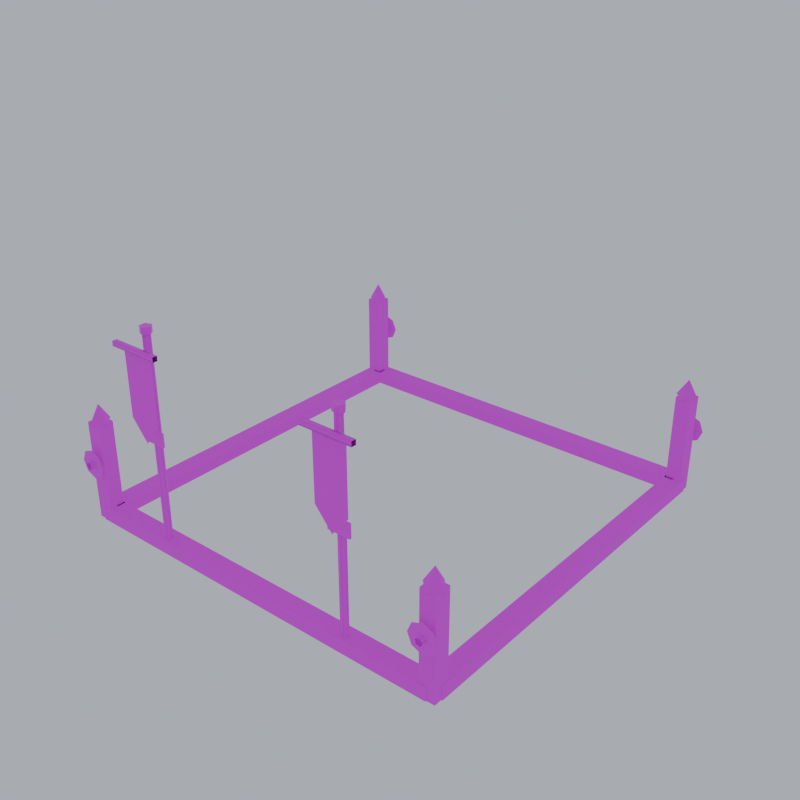 # Source: upgrade_kit.blend  (saved by Blender 5.2.45; exported with 4.5.12 LTS)
import bpy
from mathutils import Matrix  # noqa: F401  (used for matrix-valued properties, if any)

bpy.ops.wm.read_factory_settings(use_empty=True)
scene = bpy.context.scene
scene.name = 'Scene'

# ---- images (referenced by path relative to the original .blend; pixels are not part of the script)
import os
ASSET_DIR = os.environ.get("B2B_ASSET_DIR", "")  # directory of the original .blend (textures are referenced by path, not embedded)
HERE = os.path.dirname(os.path.abspath(__file__))  # packed textures are extracted next to this script under _unpacked/

def load_image(name, relpath, width, height, colorspace="sRGB"):
    """Load a texture the original file referenced (path relative to the .blend, or extracted next to this script)."""
    p = next((c for c in (os.path.join(HERE, relpath), os.path.join(ASSET_DIR, relpath)) if relpath and os.path.exists(c)), "")
    if p:
        img = bpy.data.images.load(p, check_existing=True)
        img.name = name
    else:  # same state as the original file: an image datablock whose file is absent (Cycles renders it pink)
        img = bpy.data.images.new(name, width, height)
        img.source = "FILE"
        img.filepath = "//" + (relpath or name)
    img.colorspace_settings.name = colorspace
    return img
img_pe_wooddark = load_image('PE_WoodDark', 'PE_WoodDark.png', 1024, 1024, 'sRGB')
img_pe_woodlight = load_image('PE_WoodLight', 'PE_WoodLight.png', 1024, 1024, 'sRGB')
img_team_trim = load_image('TEAM_Trim', 'TEAM_Trim.png', 1024, 1024, 'sRGB')
img_pe_iron = load_image('PE_Iron', 'PE_Iron.png', 1024, 1024, 'sRGB')
img_pe_gold = load_image('PE_Gold', 'PE_Gold.png', 1024, 1024, 'sRGB')
img_banner_vikings_png = load_image('banner_vikings.png', 'banner_vikings.png', 1024, 1024, 'sRGB')

# ---- materials (node trees are filled in below, after node groups)
mat_pe_wooddark = bpy.data.materials.new('PE_WoodDark')
mat_pe_woodlight = bpy.data.materials.new('PE_WoodLight')
mat_team_trim = bpy.data.materials.new('TEAM_Trim')
mat_pe_iron = bpy.data.materials.new('PE_Iron')
mat_pe_gold = bpy.data.materials.new('PE_Gold')
mat_pe_banner_vikings = bpy.data.materials.new('PE_Banner_vikings')

# ---- material node trees
mat_pe_wooddark.use_nodes = True; mat_pe_wooddark.node_tree.nodes.clear()
_N = mat_pe_wooddark.node_tree.nodes; _L = mat_pe_wooddark.node_tree.links
n0 = _N.new('ShaderNodeOutputMaterial'); n0.name = 'Material Output'; n0.location = (0, 0)
n1 = _N.new('ShaderNodeBsdfPrincipled'); n1.name = 'Principled BSDF'; n1.location = (0, 0)
n1.inputs[2].default_value = 0.9
n1.inputs[10].default_value = 0.005
n2 = _N.new('ShaderNodeTexImage'); n2.name = 'Image Texture'; n2.location = (0, 0)
n2.image = img_pe_wooddark
n2.interpolation = 'Closest'
_L.new(n2.outputs[0], n1.inputs[0])
_L.new(n1.outputs[0], n0.inputs[0])
n0.is_active_output = True
mat_pe_woodlight.use_nodes = True; mat_pe_woodlight.node_tree.nodes.clear()
_N = mat_pe_woodlight.node_tree.nodes; _L = mat_pe_woodlight.node_tree.links
n0 = _N.new('ShaderNodeOutputMaterial'); n0.name = 'Material Output'; n0.location = (0, 0)
n1 = _N.new('ShaderNodeBsdfPrincipled'); n1.name = 'Principled BSDF'; n1.location = (0, 0)
n1.inputs[2].default_value = 0.9
n1.inputs[10].default_value = 0.005
n2 = _N.new('ShaderNodeTexImage'); n2.name = 'Image Texture'; n2.location = (0, 0)
n2.image = img_pe_woodlight
n2.interpolation = 'Closest'
_L.new(n2.outputs[0], n1.inputs[0])
_L.new(n1.outputs[0], n0.inputs[0])
n0.is_active_output = True
mat_team_trim.use_nodes = True; mat_team_trim.node_tree.nodes.clear()
_N = mat_team_trim.node_tree.nodes; _L = mat_team_trim.node_tree.links
n0 = _N.new('ShaderNodeOutputMaterial'); n0.name = 'Material Output'; n0.location = (0, 0)
n1 = _N.new('ShaderNodeBsdfPrincipled'); n1.name = 'Principled BSDF'; n1.location = (0, 0)
n1.inputs[2].default_value = 0.8
n1.inputs[10].default_value = 0.005
n2 = _N.new('ShaderNodeTexImage'); n2.name = 'Image Texture'; n2.location = (0, 0)
n2.image = img_team_trim
n2.interpolation = 'Closest'
_L.new(n2.outputs[0], n1.inputs[0])
_L.new(n1.outputs[0], n0.inputs[0])
n0.is_active_output = True
mat_pe_iron.use_nodes = True; mat_pe_iron.node_tree.nodes.clear()
_N = mat_pe_iron.node_tree.nodes; _L = mat_pe_iron.node_tree.links
n0 = _N.new('ShaderNodeOutputMaterial'); n0.name = 'Material Output'; n0.location = (0, 0)
n1 = _N.new('ShaderNodeBsdfPrincipled'); n1.name = 'Principled BSDF'; n1.location = (0, 0)
n1.inputs[1].default_value = 0.6
n1.inputs[10].default_value = 0.005
n2 = _N.new('ShaderNodeTexImage'); n2.name = 'Image Texture'; n2.location = (0, 0)
n2.image = img_pe_iron
n2.interpolation = 'Closest'
_L.new(n2.outputs[0], n1.inputs[0])
_L.new(n1.outputs[0], n0.inputs[0])
n0.is_active_output = True
mat_pe_gold.use_nodes = True; mat_pe_gold.node_tree.nodes.clear()
_N = mat_pe_gold.node_tree.nodes; _L = mat_pe_gold.node_tree.links
n0 = _N.new('ShaderNodeOutputMaterial'); n0.name = 'Material Output'; n0.location = (0, 0)
n1 = _N.new('ShaderNodeBsdfPrincipled'); n1.name = 'Principled BSDF'; n1.location = (0, 0)
n1.inputs[1].default_value = 0.8
n1.inputs[2].default_value = 0.35
n1.inputs[10].default_value = 0.005
n2 = _N.new('ShaderNodeTexImage'); n2.name = 'Image Texture'; n2.location = (0, 0)
n2.image = img_pe_gold
n2.interpolation = 'Closest'
_L.new(n2.outputs[0], n1.inputs[0])
_L.new(n1.outputs[0], n0.inputs[0])
n0.is_active_output = True
mat_pe_banner_vikings.use_nodes = True; mat_pe_banner_vikings.node_tree.nodes.clear()
_N = mat_pe_banner_vikings.node_tree.nodes; _L = mat_pe_banner_vikings.node_tree.links
n0 = _N.new('ShaderNodeOutputMaterial'); n0.name = 'Material Output'; n0.location = (0, 0)
n1 = _N.new('ShaderNodeBsdfPrincipled'); n1.name = 'Principled BSDF'; n1.location = (0, 0)
n1.inputs[2].default_value = 0.95
n1.inputs[10].default_value = 0.005
n2 = _N.new('ShaderNodeTexImage'); n2.name = 'Image Texture'; n2.location = (0, 0)
n2.image = img_banner_vikings_png
n2.interpolation = 'Closest'
_L.new(n2.outputs[0], n1.inputs[0])
_L.new(n1.outputs[0], n0.inputs[0])
n0.is_active_output = True

# ---- world
world_pe_previewworld = bpy.data.worlds.new('PE_PreviewWorld'); scene.world = world_pe_previewworld
world_pe_previewworld.use_nodes = True; world_pe_previewworld.node_tree.nodes.clear()
_N = world_pe_previewworld.node_tree.nodes; _L = world_pe_previewworld.node_tree.links
n0 = _N.new('ShaderNodeBackground'); n0.name = 'Background'; n0.location = (-200, 100)
n0.inputs[0].default_value = (0.6, 0.65, 0.74, 1.0)
n0.inputs[1].default_value = 0.8
n1 = _N.new('ShaderNodeOutputWorld'); n1.name = 'World Output'; n1.location = (200, 100)
_L.new(n0.outputs[0], n1.inputs[0])
n1.is_active_output = True

# ---- meshes
me_upgrade_kit_vikings = bpy.data.meshes.new('upgrade_kit_vikings')
me_upgrade_kit_vikings.from_pydata([(-1.72, -1.8, 0.0), (1.72, -1.8, 0.0), (1.72, -1.8, 0.12), (-1.72, -1.8, 0.12), (1.72, -1.64, 0.0), (-1.72, -1.64, 0.0), (-1.72, -1.64, 0.12), (1.72, -1.64, 0.12), (-1.72, -1.64, 0.0), (-1.72, -1.8, 0.0), (-1.72, -1.8, 0.12), (-1.72, -1.64, 0.12), (1.72, -1.8, 0.0), (1.72, -1.64, 0.0), (1.72, -1.64, 0.12), (1.72, -1.8, 0.12), (-1.72, -1.8, 0.12), (1.72, -1.8, 0.12), (1.72, -1.64, 0.12), (-1.72, -1.64, 0.12), (-1.72, 1.64, 0.0), (1.72, 1.64, 0.0), (1.72, 1.64, 0.12), (-1.72, 1.64, 0.12), (1.72, 1.8, 0.0), (-1.72, 1.8, 0.0), (-1.72, 1.8, 0.12), (1.72, 1.8, 0.12), (-1.72, 1.8, 0.0), (-1.72, 1.64, 0.0), (-1.72, 1.64, 0.12), (-1.72, 1.8, 0.12), (1.72, 1.64, 0.0), (1.72, 1.8, 0.0), (1.72, 1.8, 0.12), (1.72, 1.64, 0.12), (-1.72, 1.64, 0.12), (1.72, 1.64, 0.12), (1.72, 1.8, 0.12), (-1.72, 1.8, 0.12), (-1.8, -1.72, 0.0), (-1.64, -1.72, 0.0), (-1.64, -1.72, 0.12), (-1.8, -1.72, 0.12), (-1.64, 1.72, 0.0), (-1.8, 1.72, 0.0), (-1.8, 1.72, 0.12), (-1.64, 1.72, 0.12), (-1.8, 1.72, 0.0), (-1.8, -1.72, 0.0), (-1.8, -1.72, 0.12), (-1.8, 1.72, 0.12), (-1.64, -1.72, 0.0), (-1.64, 1.72, 0.0), (-1.64, 1.72, 0.12), (-1.64, -1.72, 0.12), (-1.8, -1.72, 0.12), (-1.64, -1.72, 0.12), (-1.64, 1.72, 0.12), (-1.8, 1.72, 0.12), (1.64, -1.72, 0.0), (1.8, -1.72, 0.0), (1.8, -1.72, 0.12), (1.64, -1.72, 0.12), (1.8, 1.72, 0.0), (1.64, 1.72, 0.0), (1.64, 1.72, 0.12), (1.8, 1.72, 0.12), (1.64, 1.72, 0.0), (1.64, -1.72, 0.0), (1.64, -1.72, 0.12), (1.64, 1.72, 0.12), (1.8, -1.72, 0.0), (1.8, 1.72, 0.0), (1.8, 1.72, 0.12), (1.8, -1.72, 0.12), (1.64, -1.72, 0.12), (1.8, -1.72, 0.12), (1.8, 1.72, 0.12), (1.64, 1.72, 0.12), (-1.79, -1.79, 0.0), (-1.65, -1.79, 0.0), (-1.65, -1.79, 0.9), (-1.79, -1.79, 0.9), (-1.65, -1.65, 0.0), (-1.79, -1.65, 0.0), (-1.79, -1.65, 0.9), (-1.65, -1.65, 0.9), (-1.79, -1.65, 0.0), (-1.79, -1.79, 0.0), (-1.79, -1.79, 0.9), (-1.79, -1.65, 0.9), (-1.65, -1.79, 0.0), (-1.65, -1.65, 0.0), (-1.65, -1.65, 0.9), (-1.65, -1.79, 0.9), (-1.79, -1.79, 0.9), (-1.65, -1.79, 0.9), (-1.65, -1.65, 0.9), (-1.79, -1.65, 0.9), (-1.62, -1.72, 0.9), (-1.72, -1.62, 0.9), (-1.72, -1.72, 1.06), (-1.72, -1.62, 0.9), (-1.82, -1.72, 0.9), (-1.72, -1.72, 1.06), (-1.82, -1.72, 0.9), (-1.72, -1.82, 0.9), (-1.72, -1.72, 1.06), (-1.72, -1.82, 0.9), (-1.62, -1.72, 0.9), (-1.72, -1.72, 1.06), (-1.812, -1.84, 0.4581), (-1.72, -1.84, 0.42), (-1.628, -1.84, 0.4581), (-1.59, -1.84, 0.55), (-1.628, -1.84, 0.6419), (-1.72, -1.84, 0.68), (-1.812, -1.84, 0.6419), (-1.85, -1.84, 0.55), (-1.743, -1.84, 0.527), (-1.743, -1.88, 0.527), (-1.705, -1.84, 0.521), (-1.705, -1.88, 0.521), (-1.688, -1.84, 0.5551), (-1.688, -1.88, 0.5551), (-1.715, -1.84, 0.5821), (-1.715, -1.88, 0.5821), (-1.749, -1.84, 0.5648), (-1.749, -1.88, 0.5648), (-1.79, 1.65, 0.0), (-1.65, 1.65, 0.0), (-1.65, 1.65, 0.9), (-1.79, 1.65, 0.9), (-1.65, 1.79, 0.0), (-1.79, 1.79, 0.0), (-1.79, 1.79, 0.9), (-1.65, 1.79, 0.9), (-1.79, 1.79, 0.0), (-1.79, 1.65, 0.0), (-1.79, 1.65, 0.9), (-1.79, 1.79, 0.9), (-1.65, 1.65, 0.0), (-1.65, 1.79, 0.0), (-1.65, 1.79, 0.9), (-1.65, 1.65, 0.9), (-1.79, 1.65, 0.9), (-1.65, 1.65, 0.9), (-1.65, 1.79, 0.9), (-1.79, 1.79, 0.9), (-1.62, 1.72, 0.9), (-1.72, 1.82, 0.9), (-1.72, 1.72, 1.06), (-1.72, 1.82, 0.9), (-1.82, 1.72, 0.9), (-1.72, 1.72, 1.06), (-1.82, 1.72, 0.9), (-1.72, 1.62, 0.9), (-1.72, 1.72, 1.06), (-1.72, 1.62, 0.9), (-1.62, 1.72, 0.9), (-1.72, 1.72, 1.06), (-1.628, 1.84, 0.4581), (-1.72, 1.84, 0.42), (-1.812, 1.84, 0.4581), (-1.85, 1.84, 0.55), (-1.812, 1.84, 0.6419), (-1.72, 1.84, 0.68), (-1.628, 1.84, 0.6419), (-1.59, 1.84, 0.55), (-1.697, 1.84, 0.573), (-1.697, 1.88, 0.573), (-1.691, 1.84, 0.5352), (-1.691, 1.88, 0.5352), (-1.725, 1.84, 0.5179), (-1.725, 1.88, 0.5179), (-1.752, 1.84, 0.5449), (-1.752, 1.88, 0.5449), (-1.735, 1.84, 0.579), (-1.735, 1.88, 0.579), (1.65, -1.79, 0.0), (1.79, -1.79, 0.0), (1.79, -1.79, 0.9), (1.65, -1.79, 0.9), (1.79, -1.65, 0.0), (1.65, -1.65, 0.0), (1.65, -1.65, 0.9), (1.79, -1.65, 0.9), (1.65, -1.65, 0.0), (1.65, -1.79, 0.0), (1.65, -1.79, 0.9), (1.65, -1.65, 0.9), (1.79, -1.79, 0.0), (1.79, -1.65, 0.0), (1.79, -1.65, 0.9), (1.79, -1.79, 0.9), (1.65, -1.79, 0.9), (1.79, -1.79, 0.9), (1.79, -1.65, 0.9), (1.65, -1.65, 0.9), (1.82, -1.72, 0.9), (1.72, -1.62, 0.9), (1.72, -1.72, 1.06), (1.72, -1.62, 0.9), (1.62, -1.72, 0.9), (1.72, -1.72, 1.06), (1.62, -1.72, 0.9), (1.72, -1.82, 0.9), (1.72, -1.72, 1.06), (1.72, -1.82, 0.9), (1.82, -1.72, 0.9), (1.72, -1.72, 1.06), (1.628, -1.84, 0.4581), (1.72, -1.84, 0.42), (1.812, -1.84, 0.4581), (1.85, -1.84, 0.55), (1.812, -1.84, 0.6419), (1.72, -1.84, 0.68), (1.628, -1.84, 0.6419), (1.59, -1.84, 0.55), (1.697, -1.84, 0.527), (1.697, -1.88, 0.527), (1.735, -1.84, 0.521), (1.735, -1.88, 0.521), (1.752, -1.84, 0.5551), (1.752, -1.88, 0.5551), (1.725, -1.84, 0.5821), (1.725, -1.88, 0.5821), (1.691, -1.84, 0.5648), (1.691, -1.88, 0.5648), (1.65, 1.65, 0.0), (1.79, 1.65, 0.0), (1.79, 1.65, 0.9), (1.65, 1.65, 0.9), (1.79, 1.79, 0.0), (1.65, 1.79, 0.0), (1.65, 1.79, 0.9), (1.79, 1.79, 0.9), (1.65, 1.79, 0.0), (1.65, 1.65, 0.0), (1.65, 1.65, 0.9), (1.65, 1.79, 0.9), (1.79, 1.65, 0.0), (1.79, 1.79, 0.0), (1.79, 1.79, 0.9), (1.79, 1.65, 0.9), (1.65, 1.65, 0.9), (1.79, 1.65, 0.9), (1.79, 1.79, 0.9), (1.65, 1.79, 0.9), (1.82, 1.72, 0.9), (1.72, 1.82, 0.9), (1.72, 1.72, 1.06), (1.72, 1.82, 0.9), (1.62, 1.72, 0.9), (1.72, 1.72, 1.06), (1.62, 1.72, 0.9), (1.72, 1.62, 0.9), (1.72, 1.72, 1.06), (1.72, 1.62, 0.9), (1.82, 1.72, 0.9), (1.72, 1.72, 1.06), (1.812, 1.84, 0.4581), (1.72, 1.84, 0.42), (1.628, 1.84, 0.4581), (1.59, 1.84, 0.55), (1.628, 1.84, 0.6419), (1.72, 1.84, 0.68), (1.812, 1.84, 0.6419), (1.85, 1.84, 0.55), (1.743, 1.84, 0.573), (1.743, 1.88, 0.573), (1.749, 1.84, 0.5352), (1.749, 1.88, 0.5352), (1.715, 1.84, 0.5179), (1.715, 1.88, 0.5179), (1.688, 1.84, 0.5449), (1.688, 1.88, 0.5449), (1.705, 1.84, 0.579), (1.705, 1.88, 0.579), (-0.915, -1.74, 0.0), (-0.9392, -1.707, 0.0), (-0.9783, -1.719, 0.0), (-0.9783, -1.761, 0.0), (-0.9392, -1.773, 0.0), (-0.915, -1.74, 1.9), (-0.9392, -1.707, 1.9), (-0.9783, -1.719, 1.9), (-0.9783, -1.761, 1.9), (-0.9392, -1.773, 1.9), (-0.915, -1.74, 1.9), (-0.9392, -1.707, 1.9), (-0.9783, -1.719, 1.9), (-0.9783, -1.761, 1.9), (-0.9392, -1.773, 1.9), (-0.9, -1.74, 1.9), (-0.9345, -1.692, 1.9), (-0.9905, -1.711, 1.9), (-0.9905, -1.769, 1.9), (-0.9345, -1.788, 1.9), (-0.9, -1.74, 1.96), (-0.9345, -1.692, 1.96), (-0.9905, -1.711, 1.96), (-0.9905, -1.769, 1.96), (-0.9345, -1.788, 1.96), (-0.9, -1.74, 1.96), (-0.9345, -1.692, 1.96), (-0.9905, -1.711, 1.96), (-0.9905, -1.769, 1.96), (-0.9345, -1.788, 1.96), (-0.8, -1.84, 1.2), (-1.1, -1.84, 1.2), (-1.1, -1.84, 1.8), (-0.8, -1.84, 1.8), (-0.8, -1.84, 1.2), (-0.95, -1.84, 1.02), (-1.1, -1.84, 1.2), (-0.72, -1.881, 1.779), (-1.18, -1.881, 1.779), (-0.72, -1.881, 1.821), (-1.18, -1.881, 1.821), (-0.72, -1.839, 1.821), (-1.18, -1.839, 1.821), (-0.72, -1.839, 1.779), (-1.18, -1.839, 1.779), (-1.05, -1.78, 0.99), (-0.85, -1.78, 0.99), (-0.85, -1.78, 1.11), (-1.05, -1.78, 1.11), (-0.85, -1.76, 0.99), (-1.05, -1.76, 0.99), (-1.05, -1.76, 1.11), (-0.85, -1.76, 1.11), (-1.05, -1.76, 0.99), (-1.05, -1.78, 0.99), (-1.05, -1.78, 1.11), (-1.05, -1.76, 1.11), (-0.85, -1.78, 0.99), (-0.85, -1.76, 0.99), (-0.85, -1.76, 1.11), (-0.85, -1.78, 1.11), (-1.05, -1.78, 1.11), (-0.85, -1.78, 1.11), (-0.85, -1.76, 1.11), (-1.05, -1.76, 1.11), (0.985, -1.74, 0.0), (0.9608, -1.707, 0.0), (0.9217, -1.719, 0.0), (0.9217, -1.761, 0.0), (0.9608, -1.773, 0.0), (0.985, -1.74, 1.9), (0.9608, -1.707, 1.9), (0.9217, -1.719, 1.9), (0.9217, -1.761, 1.9), (0.9608, -1.773, 1.9), (0.985, -1.74, 1.9), (0.9608, -1.707, 1.9), (0.9217, -1.719, 1.9), (0.9217, -1.761, 1.9), (0.9608, -1.773, 1.9), (1.0, -1.74, 1.9), (0.9655, -1.692, 1.9), (0.9095, -1.711, 1.9), (0.9095, -1.769, 1.9), (0.9655, -1.788, 1.9), (1.0, -1.74, 1.96), (0.9655, -1.692, 1.96), (0.9095, -1.711, 1.96), (0.9095, -1.769, 1.96), (0.9655, -1.788, 1.96), (1.0, -1.74, 1.96), (0.9655, -1.692, 1.96), (0.9095, -1.711, 1.96), (0.9095, -1.769, 1.96), (0.9655, -1.788, 1.96), (1.1, -1.84, 1.2), (0.8, -1.84, 1.2), (0.8, -1.84, 1.8), (1.1, -1.84, 1.8), (1.1, -1.84, 1.2), (0.95, -1.84, 1.02), (0.8, -1.84, 1.2), (1.18, -1.881, 1.779), (0.72, -1.881, 1.779), (1.18, -1.881, 1.821), (0.72, -1.881, 1.821), (1.18, -1.839, 1.821), (0.72, -1.839, 1.821), (1.18, -1.839, 1.779), (0.72, -1.839, 1.779), (0.85, -1.78, 0.99), (1.05, -1.78, 0.99), (1.05, -1.78, 1.11), (0.85, -1.78, 1.11), (1.05, -1.76, 0.99), (0.85, -1.76, 0.99), (0.85, -1.76, 1.11), (1.05, -1.76, 1.11), (0.85, -1.76, 0.99), (0.85, -1.78, 0.99), (0.85, -1.78, 1.11), (0.85, -1.76, 1.11), (1.05, -1.78, 0.99), (1.05, -1.76, 0.99), (1.05, -1.76, 1.11), (1.05, -1.78, 1.11), (0.85, -1.78, 1.11), (1.05, -1.78, 1.11), (1.05, -1.76, 1.11), (0.85, -1.76, 1.11)], [], [(0, 1, 2, 3), (4, 5, 6, 7), (8, 9, 10, 11), (12, 13, 14, 15), (16, 17, 18, 19), (20, 21, 22, 23), (24, 25, 26, 27), (28, 29, 30, 31), (32, 33, 34, 35), (36, 37, 38, 39), (40, 41, 42, 43), (44, 45, 46, 47), (48, 49, 50, 51), (52, 53, 54, 55), (56, 57, 58, 59), (60, 61, 62, 63), (64, 65, 66, 67), (68, 69, 70, 71), (72, 73, 74, 75), (76, 77, 78, 79), (80, 81, 82, 83), (84, 85, 86, 87), (88, 89, 90, 91), (92, 93, 94, 95), (96, 97, 98, 99), (100, 101, 102), (103, 104, 105), (106, 107, 108), (109, 110, 111), (112, 113, 114, 115, 116, 117, 118, 119), (120, 122, 123, 121), (122, 124, 125, 123), (124, 126, 127, 125), (126, 128, 129, 127), (128, 120, 121, 129), (130, 131, 132, 133), (134, 135, 136, 137), (138, 139, 140, 141), (142, 143, 144, 145), (146, 147, 148, 149), (150, 151, 152), (153, 154, 155), (156, 157, 158), (159, 160, 161), (162, 163, 164, 165, 166, 167, 168, 169), (170, 172, 173, 171), (172, 174, 175, 173), (174, 176, 177, 175), (176, 178, 179, 177), (178, 170, 171, 179), (180, 181, 182, 183), (184, 185, 186, 187), (188, 189, 190, 191), (192, 193, 194, 195), (196, 197, 198, 199), (200, 201, 202), (203, 204, 205), (206, 207, 208), (209, 210, 211), (212, 213, 214, 215, 216, 217, 218, 219), (220, 222, 223, 221), (222, 224, 225, 223), (224, 226, 227, 225), (226, 228, 229, 227), (228, 220, 221, 229), (230, 231, 232, 233), (234, 235, 236, 237), (238, 239, 240, 241), (242, 243, 244, 245), (246, 247, 248, 249), (250, 251, 252), (253, 254, 255), (256, 257, 258), (259, 260, 261), (262, 263, 264, 265, 266, 267, 268, 269), (270, 272, 273, 271), (272, 274, 275, 273), (274, 276, 277, 275), (276, 278, 279, 277), (278, 270, 271, 279), (280, 281, 286, 285), (281, 282, 287, 286), (282, 283, 288, 287), (283, 284, 289, 288), (284, 280, 285, 289), (290, 291, 292, 293, 294), (295, 296, 301, 300), (296, 297, 302, 301), (297, 298, 303, 302), (298, 299, 304, 303), (299, 295, 300, 304), (305, 306, 307, 308, 309), (310, 311, 312, 313), (314, 315, 316), (317, 319, 320, 318), (319, 321, 322, 320), (321, 323, 324, 322), (323, 317, 318, 324), (325, 326, 327, 328), (329, 330, 331, 332), (333, 334, 335, 336), (337, 338, 339, 340), (341, 342, 343, 344), (345, 346, 351, 350), (346, 347, 352, 351), (347, 348, 353, 352), (348, 349, 354, 353), (349, 345, 350, 354), (355, 356, 357, 358, 359), (360, 361, 366, 365), (361, 362, 367, 366), (362, 363, 368, 367), (363, 364, 369, 368), (364, 360, 365, 369), (370, 371, 372, 373, 374), (375, 376, 377, 378), (379, 380, 381), (382, 384, 385, 383), (384, 386, 387, 385), (386, 388, 389, 387), (388, 382, 383, 389), (390, 391, 392, 393), (394, 395, 396, 397), (398, 399, 400, 401), (402, 403, 404, 405), (406, 407, 408, 409)])
me_upgrade_kit_vikings.polygons.foreach_set('use_smooth', [0, 0, 0, 0, 0, 0, 0, 0, 0, 0, 0, 0, 0, 0, 0, 0, 0, 0, 0, 0, 0, 0, 0, 0, 0, 1, 1, 1, 1, 0, 1, 1, 1, 1, 1, 0, 0, 0, 0, 0, 1, 1, 1, 1, 0, 1, 1, 1, 1, 1, 0, 0, 0, 0, 0, 1, 1, 1, 1, 0, 1, 1, 1, 1, 1, 0, 0, 0, 0, 0, 1, 1, 1, 1, 0, 1, 1, 1, 1, 1, 1, 1, 1, 1, 1, 0, 1, 1, 1, 1, 1, 0, 0, 0, 1, 1, 1, 1, 0, 0, 0, 0, 0, 1, 1, 1, 1, 1, 0, 1, 1, 1, 1, 1, 0, 0, 0, 1, 1, 1, 1, 0, 0, 0, 0, 0])
me_upgrade_kit_vikings.polygons.foreach_set('material_index', [0, 0, 0, 0, 0, 0, 0, 0, 0, 0, 0, 0, 0, 0, 0, 0, 0, 0, 0, 0, 0, 0, 0, 0, 0, 1, 1, 1, 1, 2, 3, 3, 3, 3, 3, 0, 0, 0, 0, 0, 1, 1, 1, 1, 2, 3, 3, 3, 3, 3, 0, 0, 0, 0, 0, 1, 1, 1, 1, 2, 3, 3, 3, 3, 3, 0, 0, 0, 0, 0, 1, 1, 1, 1, 2, 3, 3, 3, 3, 3, 0, 0, 0, 0, 0, 0, 4, 4, 4, 4, 4, 4, 5, 5, 4, 4, 4, 4, 2, 2, 2, 2, 2, 0, 0, 0, 0, 0, 0, 4, 4, 4, 4, 4, 4, 5, 5, 4, 4, 4, 4, 2, 2, 2, 2, 2])
_uv = me_upgrade_kit_vikings.uv_layers.new(name='UVMap')
_uv.uv.foreach_set('vector', [-0.86, 0.0, 0.86, 0.0, 0.86, 0.06, -0.86, 0.06, -0.86, 0.0, 0.86, 0.0, 0.86, 0.06, -0.86, 0.06, 0.82, 0.0, 0.9, 0.0, 0.9, 0.06, 0.82, 0.06, -0.9, 0.0, -0.82, 0.0, -0.82, 0.06, -0.9, 0.06, -0.86, -0.9, 0.86, -0.9, 0.86, -0.82, -0.86, -0.82, -0.86, 0.0, 0.86, 0.0, 0.86, 0.06, -0.86, 0.06, -0.86, 0.0, 0.86, 0.0, 0.86, 0.06, -0.86, 0.06, -0.9, 0.0, -0.82, 0.0, -0.82, 0.06, -0.9, 0.06, 0.82, 0.0, 0.9, 0.0, 0.9, 0.06, 0.82, 0.06, -0.86, 0.82, 0.86, 0.82, 0.86, 0.9, -0.86, 0.9, -0.9, 0.0, -0.82, 0.0, -0.82, 0.06, -0.9, 0.06, 0.82, 0.0, 0.9, 0.0, 0.9, 0.06, 0.82, 0.06, -0.86, 0.0, 0.86, 0.0, 0.86, 0.06, -0.86, 0.06, -0.86, 0.0, 0.86, 0.0, 0.86, 0.06, -0.86, 0.06, -0.9, -0.86, -0.82, -0.86, -0.82, 0.86, -0.9, 0.86, 0.82, 0.0, 0.9, 0.0, 0.9, 0.06, 0.82, 0.06, -0.9, 0.0, -0.82, 0.0, -0.82, 0.06, -0.9, 0.06, -0.86, 0.0, 0.86, 0.0, 0.86, 0.06, -0.86, 0.06, -0.86, 0.0, 0.86, 0.0, 0.86, 0.06, -0.86, 0.06, 0.82, -0.86, 0.9, -0.86, 0.9, 0.86, 0.82, 0.86, -0.895, 0.0, -0.825, 0.0, -0.825, 0.45, -0.895, 0.45, 0.825, 0.0, 0.895, 0.0, 0.895, 0.45, 0.825, 0.45, 0.825, 0.0, 0.895, 0.0, 0.895, 0.45, 0.825, 0.45, -0.895, 0.0, -0.825, 0.0, -0.825, 0.45, -0.895, 0.45, -0.895, -0.895, -0.825, -0.895, -0.825, -0.825, -0.895, -0.825, 0.0, 0.0, 0.07854, 0.0, 0.03927, 0.09434, 0.07854, 0.0, 0.1571, 0.0, 0.1178, 0.09434, 0.1571, 0.0, 0.2356, 0.0, 0.1963, 0.09434, 0.2356, 0.0, 0.3142, 0.0, 0.2749, 0.09434, -0.906, 0.229, -0.86, 0.21, -0.814, 0.229, -0.795, 0.275, -0.814, 0.321, -0.86, 0.34, -0.906, 0.321, -0.925, 0.275, 0.0, 0.0, 0.0, 0.02042, 0.02, 0.02042, 0.02, 0.0, 0.0, 0.02042, 0.0, 0.04084, 0.02, 0.04084, 0.02, 0.02042, 0.0, 0.04084, 0.0, 0.06126, 0.02, 0.06126, 0.02, 0.04084, 0.0, 0.06126, 0.0, 0.08168, 0.02, 0.08168, 0.02, 0.06126, 0.0, 0.08168, 0.0, 0.1021, 0.02, 0.1021, 0.02, 0.08168, -0.895, 0.0, -0.825, 0.0, -0.825, 0.45, -0.895, 0.45, 0.825, 0.0, 0.895, 0.0, 0.895, 0.45, 0.825, 0.45, -0.895, 0.0, -0.825, 0.0, -0.825, 0.45, -0.895, 0.45, 0.825, 0.0, 0.895, 0.0, 0.895, 0.45, 0.825, 0.45, -0.895, 0.825, -0.825, 0.825, -0.825, 0.895, -0.895, 0.895, 0.0, 0.0, 0.07854, 0.0, 0.03927, 0.09434, 0.07854, 0.0, 0.1571, 0.0, 0.1178, 0.09434, 0.1571, 0.0, 0.2356, 0.0, 0.1963, 0.09434, 0.2356, 0.0, 0.3142, 0.0, 0.2749, 0.09434, 0.814, 0.229, 0.86, 0.21, 0.906, 0.229, 0.925, 0.275, 0.906, 0.321, 0.86, 0.34, 0.814, 0.321, 0.795, 0.275, 0.0, 0.0, 0.0, 0.02042, 0.02, 0.02042, 0.02, 0.0, 0.0, 0.02042, 0.0, 0.04084, 0.02, 0.04084, 0.02, 0.02042, 0.0, 0.04084, 0.0, 0.06126, 0.02, 0.06126, 0.02, 0.04084, 0.0, 0.06126, 0.0, 0.08168, 0.02, 0.08168, 0.02, 0.06126, 0.0, 0.08168, 0.0, 0.1021, 0.02, 0.1021, 0.02, 0.08168, 0.825, 0.0, 0.895, 0.0, 0.895, 0.45, 0.825, 0.45, -0.895, 0.0, -0.825, 0.0, -0.825, 0.45, -0.895, 0.45, 0.825, 0.0, 0.895, 0.0, 0.895, 0.45, 0.825, 0.45, -0.895, 0.0, -0.825, 0.0, -0.825, 0.45, -0.895, 0.45, 0.825, -0.895, 0.895, -0.895, 0.895, -0.825, 0.825, -0.825, 0.0, 0.0, 0.07854, 0.0, 0.03927, 0.09434, 0.07854, 0.0, 0.1571, 0.0, 0.1178, 0.09434, 0.1571, 0.0, 0.2356, 0.0, 0.1963, 0.09434, 0.2356, 0.0, 0.3142, 0.0, 0.2749, 0.09434, 0.814, 0.229, 0.86, 0.21, 0.906, 0.229, 0.925, 0.275, 0.906, 0.321, 0.86, 0.34, 0.814, 0.321, 0.795, 0.275, 0.0, 0.0, 0.0, 0.02042, 0.02, 0.02042, 0.02, 0.0, 0.0, 0.02042, 0.0, 0.04084, 0.02, 0.04084, 0.02, 0.02042, 0.0, 0.04084, 0.0, 0.06126, 0.02, 0.06126, 0.02, 0.04084, 0.0, 0.06126, 0.0, 0.08168, 0.02, 0.08168, 0.02, 0.06126, 0.0, 0.08168, 0.0, 0.1021, 0.02, 0.1021, 0.02, 0.08168, 0.825, 0.0, 0.895, 0.0, 0.895, 0.45, 0.825, 0.45, -0.895, 0.0, -0.825, 0.0, -0.825, 0.45, -0.895, 0.45, -0.895, 0.0, -0.825, 0.0, -0.825, 0.45, -0.895, 0.45, 0.825, 0.0, 0.895, 0.0, 0.895, 0.45, 0.825, 0.45, 0.825, 0.825, 0.895, 0.825, 0.895, 0.895, 0.825, 0.895, 0.0, 0.0, 0.07854, 0.0, 0.03927, 0.09434, 0.07854, 0.0, 0.1571, 0.0, 0.1178, 0.09434, 0.1571, 0.0, 0.2356, 0.0, 0.1963, 0.09434, 0.2356, 0.0, 0.3142, 0.0, 0.2749, 0.09434, -0.906, 0.229, -0.86, 0.21, -0.814, 0.229, -0.795, 0.275, -0.814, 0.321, -0.86, 0.34, -0.906, 0.321, -0.925, 0.275, 0.0, 0.0, 0.0, 0.02042, 0.02, 0.02042, 0.02, 0.0, 0.0, 0.02042, 0.0, 0.04084, 0.02, 0.04084, 0.02, 0.02042, 0.0, 0.04084, 0.0, 0.06126, 0.02, 0.06126, 0.02, 0.04084, 0.0, 0.06126, 0.0, 0.08168, 0.02, 0.08168, 0.02, 0.06126, 0.0, 0.08168, 0.0, 0.1021, 0.02, 0.1021, 0.02, 0.08168, 0.0, 0.0, 0.02199, 0.0, 0.02199, 0.95, 0.0, 0.95, 0.02199, 0.0, 0.04398, 0.0, 0.04398, 0.95, 0.02199, 0.95, 0.04398, 0.0, 0.06597, 0.0, 0.06597, 0.95, 0.04398, 0.95, 0.06597, 0.0, 0.08796, 0.0, 0.08796, 0.95, 0.06597, 0.95, 0.08796, 0.0, 0.11, 0.0, 0.11, 0.95, 0.08796, 0.95, -0.4575, -0.87, -0.4696, -0.8534, -0.4892, -0.8597, -0.4892, -0.8803, -0.4696, -0.8866, 0.0, 0.95, 0.03142, 0.95, 0.03142, 0.98, 0.0, 0.98, 0.03142, 0.95, 0.06283, 0.95, 0.06283, 0.98, 0.03142, 0.98, 0.06283, 0.95, 0.09425, 0.95, 0.09425, 0.98, 0.06283, 0.98, 0.09425, 0.95, 0.1257, 0.95, 0.1257, 0.98, 0.09425, 0.98, 0.1257, 0.95, 0.1571, 0.95, 0.1571, 0.98, 0.1257, 0.98, -0.45, -0.87, -0.4673, -0.8462, -0.4952, -0.8553, -0.4952, -0.8847, -0.4673, -0.8938, 0.0, 0.1, 1.0, 0.1, 1.0, 1.0, 0.0, 1.0, 0.0, 0.1, 0.5, 0.0, 1.0, 0.1, 0.0, 0.0, 0.0, 0.02356, 0.23, 0.02356, 0.23, 0.0, 0.0, 0.02356, 0.0, 0.04712, 0.23, 0.04712, 0.23, 0.02356, 0.0, 0.04712, 0.0, 0.07069, 0.23, 0.07069, 0.23, 0.04712, 0.0, 0.07069, 0.0, 0.09425, 0.23, 0.09425, 0.23, 0.07069, -0.525, 0.495, -0.425, 0.495, -0.425, 0.555, -0.525, 0.555, 0.425, 0.495, 0.525, 0.495, 0.525, 0.555, 0.425, 0.555, 0.88, 0.495, 0.89, 0.495, 0.89, 0.555, 0.88, 0.555, -0.89, 0.495, -0.88, 0.495, -0.88, 0.555, -0.89, 0.555, -0.525, -0.89, -0.425, -0.89, -0.425, -0.88, -0.525, -0.88, 0.0, 0.0, 0.02199, 0.0, 0.02199, 0.95, 0.0, 0.95, 0.02199, 0.0, 0.04398, 0.0, 0.04398, 0.95, 0.02199, 0.95, 0.04398, 0.0, 0.06597, 0.0, 0.06597, 0.95, 0.04398, 0.95, 0.06597, 0.0, 0.08796, 0.0, 0.08796, 0.95, 0.06597, 0.95, 0.08796, 0.0, 0.11, 0.0, 0.11, 0.95, 0.08796, 0.95, 0.4925, -0.87, 0.4804, -0.8534, 0.4608, -0.8597, 0.4608, -0.8803, 0.4804, -0.8866, 0.0, 0.95, 0.03142, 0.95, 0.03142, 0.98, 0.0, 0.98, 0.03142, 0.95, 0.06283, 0.95, 0.06283, 0.98, 0.03142, 0.98, 0.06283, 0.95, 0.09425, 0.95, 0.09425, 0.98, 0.06283, 0.98, 0.09425, 0.95, 0.1257, 0.95, 0.1257, 0.98, 0.09425, 0.98, 0.1257, 0.95, 0.1571, 0.95, 0.1571, 0.98, 0.1257, 0.98, 0.5, -0.87, 0.4827, -0.8462, 0.4548, -0.8553, 0.4548, -0.8847, 0.4827, -0.8938, 0.0, 0.1, 1.0, 0.1, 1.0, 1.0, 0.0, 1.0, 0.0, 0.1, 0.5, 0.0, 1.0, 0.1, 0.0, 0.0, 0.0, 0.02356, 0.23, 0.02356, 0.23, 0.0, 0.0, 0.02356, 0.0, 0.04712, 0.23, 0.04712, 0.23, 0.02356, 0.0, 0.04712, 0.0, 0.07069, 0.23, 0.07069, 0.23, 0.04712, 0.0, 0.07069, 0.0, 0.09425, 0.23, 0.09425, 0.23, 0.07069, 0.425, 0.495, 0.525, 0.495, 0.525, 0.555, 0.425, 0.555, -0.525, 0.495, -0.425, 0.495, -0.425, 0.555, -0.525, 0.555, 0.88, 0.495, 0.89, 0.495, 0.89, 0.555, 0.88, 0.555, -0.89, 0.495, -0.88, 0.495, -0.88, 0.555, -0.89, 0.555, 0.425, -0.89, 0.525, -0.89, 0.525, -0.88, 0.425, -0.88])
me_upgrade_kit_vikings.materials.append(mat_pe_wooddark)
me_upgrade_kit_vikings.materials.append(mat_pe_woodlight)
me_upgrade_kit_vikings.materials.append(mat_team_trim)
me_upgrade_kit_vikings.materials.append(mat_pe_iron)
me_upgrade_kit_vikings.materials.append(mat_pe_gold)
me_upgrade_kit_vikings.materials.append(mat_pe_banner_vikings)
me_upgrade_kit_vikings.update()

# ---- objects
ob_upgrade_kit_vikings = bpy.data.objects.new('upgrade_kit_vikings', me_upgrade_kit_vikings)

# ---- transforms, parenting, visibility, modifiers, constraints
ob_upgrade_kit_vikings.location = (0.0, 0.0, 0.0)

# ---- collection membership
scene.collection.objects.link(ob_upgrade_kit_vikings)

# ---- scene / render settings (as saved in the file)
scene.frame_start = 1; scene.frame_end = 250; scene.frame_set(1)
scene.render.engine = 'BLENDER_EEVEE_NEXT'
scene.render.resolution_x = 256
scene.render.resolution_y = 256
scene.render.film_transparent = True
scene.render.bake_bias = 0.0
scene.render.bake_samples = 0
scene.render.compositor_device = 'GPU'
scene.eevee.use_volume_custom_range = False
scene.eevee.fast_gi_thickness_near = 0.1
scene.eevee.fast_gi_thickness_far = 0.0
scene.eevee.ray_tracing_options.screen_trace_thickness = 0.1
bpy.context.view_layer.update()

# ---- added for rendering (the .blend has no active camera): camera
cam_auto = bpy.data.cameras.new('AutoCamera')
cam_auto.lens = 50.0
cam_auto.sensor_width = 36.0
cam_auto.clip_end = 1000.0
ob_auto_camera = bpy.data.objects.new('AutoCamera', cam_auto)
scene.collection.objects.link(ob_auto_camera)
ob_auto_camera.location = (5.20749, -6.24959, 5.14599)
ob_auto_camera.rotation_euler = (1.09748, -7.21219e-08, 0.694738)
scene.camera = ob_auto_camera
bpy.context.view_layer.update()
